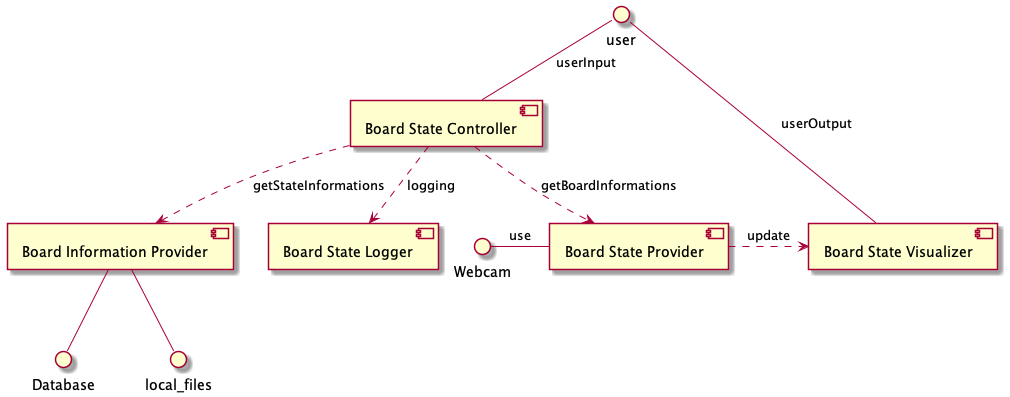

The diagram above was rendered by PlantUML. Its source (embedded in the PNG):
@startuml
[Board Information Provider] as BIP
[Board State Provider] as BSP
[Board State Visualizer] as BSV
[Board State Logger] as BSL
[Board State Controller] as BSC


BSC ..> BSP : getBoardInformations
BSC ..> BIP : getStateInformations
user -- BSC : userInput
user - BSV : userOutput



Webcam - BSP: use
BSP .> BSV: update
BSC ..> BSL: logging
BIP -- Database
BIP -- local_files




@enduml